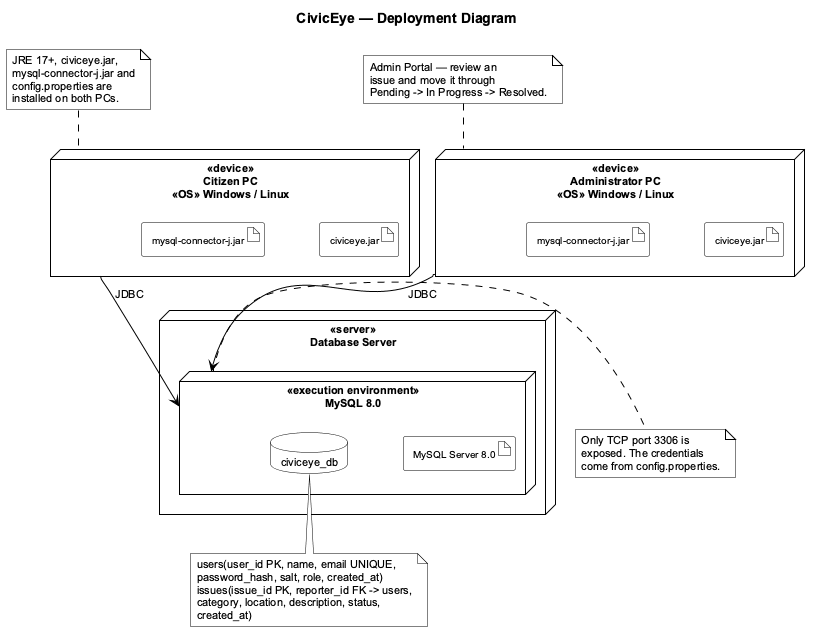

The diagram above was rendered by PlantUML. Its source (embedded in the PNG):
@startuml civiceye_deployment
skinparamlocked 2 null
' ===================================================================
'  CivicEye — Civic Issue Reporting & Management System
'  Diagram 9 of 9 : DEPLOYMENT DIAGRAM
'  Notation: StarUML 5 — 3-D node boxes, artifacts nested inside the
'  node they are deployed on, solid communication associations with
'  the protocol as stereotype.
' ===================================================================
title CivicEye — Deployment Diagram

skinparam backgroundColor #FFFFFF
skinparam shadowing false
skinparam defaultFontName Arial
skinparam defaultFontSize 11
skinparam defaultFontColor #000000
skinparam ArrowColor #000000
skinparam ArrowFontColor #000000
skinparam ArrowFontName Arial
skinparam BorderColor #000000
skinparam BorderThickness 1
skinparam nodesep 55
skinparam ranksep 60

skinparam node {
  BackgroundColor #FFFFFF
  BorderColor #000000
  FontColor #000000
  FontSize 11
  FontStyle bold
}
skinparam artifact {
  BackgroundColor #FFFFFF
  BorderColor #000000
  FontColor #000000
  FontSize 10
}
skinparam database {
  BackgroundColor #FFFFFF
  BorderColor #000000
  FontColor #000000
}
skinparam note {
  BackgroundColor #FFFFFF
  BorderColor #000000
  NoteFontColor #000000
  NoteFontSize 10
}

' ===================================================================
'  CLIENT NODES
' ===================================================================
node "«device»\nCitizen PC\n«OS» Windows / Linux" as N_CIT {
  artifact "civiceye.jar"                as A_APP_CIT
  artifact "mysql-connector-j.jar"       as A_JDBC_CIT
}

node "«device»\nAdministrator PC\n«OS» Windows / Linux" as N_ADM {
  artifact "civiceye.jar"                as A_APP_ADM
  artifact "mysql-connector-j.jar"       as A_JDBC_ADM
}

' ===================================================================
'  SERVER NODE
' ===================================================================
node "«server»\nDatabase Server" as N_DB {
  node "«execution environment»\nMySQL 8.0" as N_MYSQL {
    artifact "MySQL Server 8.0"          as A_MYSQL
    database "civiceye_db"               as DB_CIVIC
  }
}

' ===================================================================
'  COMMUNICATION
' ===================================================================
N_CIT --> N_MYSQL : «JDBC»
N_ADM --> N_MYSQL : «JDBC»

note top of N_CIT
  JRE 17+, civiceye.jar,
  mysql-connector-j.jar and
  config.properties are
  installed on both PCs.
end note

note top of N_ADM
  Admin Portal — review an
  issue and move it through
  Pending -> In Progress -> Resolved.
end note

note right of N_MYSQL
  Only TCP port 3306 is
  exposed. The credentials
  come from config.properties.
end note

note bottom of DB_CIVIC
  users(user_id PK, name, email UNIQUE,
  password_hash, salt, role, created_at)
  issues(issue_id PK, reporter_id FK -> users,
  category, location, description, status,
  created_at)
end note

@enduml